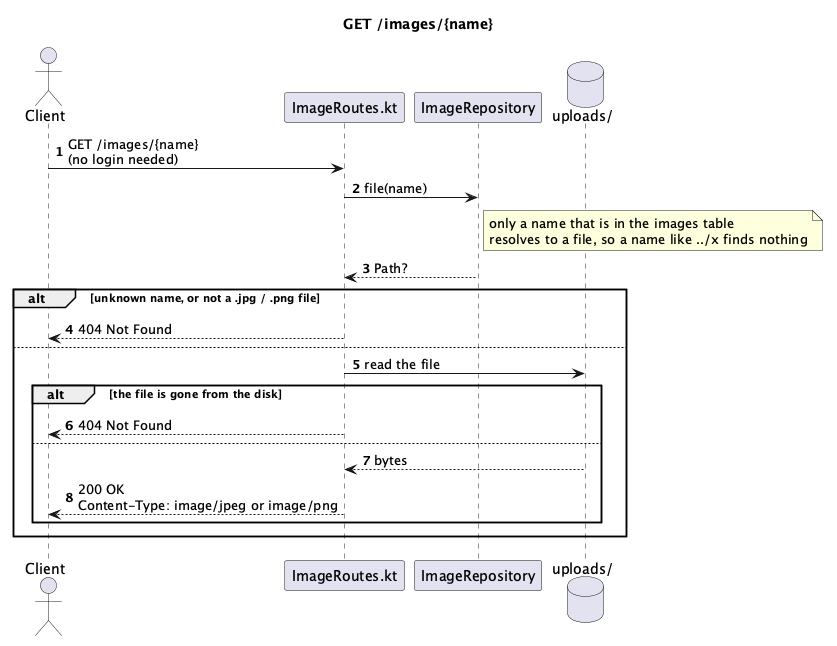

The diagram above was rendered by PlantUML. Its source (embedded in the PNG):
@startuml
title GET /images/{name}
autonumber

actor Client
participant "ImageRoutes.kt" as Route
participant "ImageRepository" as Repo
database "uploads/" as Files

Client -> Route : GET /images/{name}\n(no login needed)
Route -> Repo : file(name)
note right of Repo : only a name that is in the images table\nresolves to a file, so a name like ../x finds nothing
Repo --> Route : Path?
alt unknown name, or not a .jpg / .png file
  Route --> Client : 404 Not Found
else
  Route -> Files : read the file
  alt the file is gone from the disk
    Route --> Client : 404 Not Found
  else
    Files --> Route : bytes
    Route --> Client : 200 OK\nContent-Type: image/jpeg or image/png
  end
end

@enduml